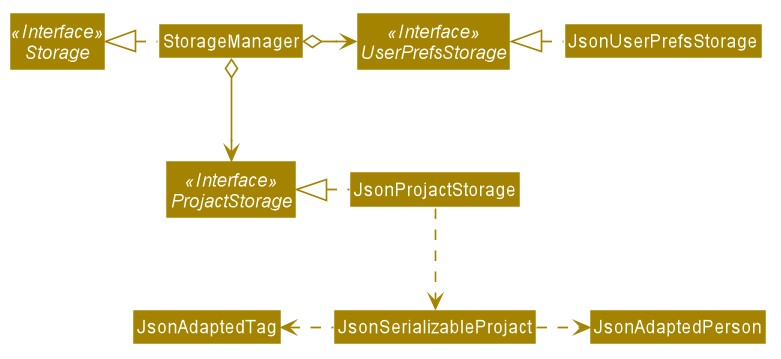

The diagram above was rendered by PlantUML. Its source (embedded in the PNG):
@startuml








skinparam BackgroundColor #FFFFFFF

skinparam Shadowing false

skinparam Class {
    FontColor #FFFFFF
    BorderThickness 1
    BorderColor #FFFFFF
    StereotypeFontColor #FFFFFF
    FontName Arial
}

skinparam Actor {
    BorderColor #000000
    Color #000000
    FontName Arial
}

skinparam Sequence {
    MessageAlign center
    BoxFontSize 15
    BoxPadding 0
    BoxFontColor #FFFFFF
    FontName Arial
}

skinparam Participant {
    FontColor #FFFFFFF
    Padding 20
}

skinparam MinClassWidth 50
skinparam ParticipantPadding 10
skinparam Shadowing false
skinparam DefaultTextAlignment center
skinparam packageStyle Rectangle

hide footbox
hide members
hide circle
skinparam arrowThickness 1.1
skinparam arrowColor #A38300
skinparam classBackgroundColor #A38300

Interface Storage <<Interface>>
Interface UserPrefsStorage <<Interface>>
Interface ProjactStorage <<Interface>>

Class StorageManager
Class JsonUserPrefsStorage
Class JsonProjactStorage

StorageManager .left.|> Storage
StorageManager o-right-> UserPrefsStorage
StorageManager o--> ProjactStorage

JsonUserPrefsStorage .left.|> UserPrefsStorage
JsonProjactStorage .left.|> ProjactStorage
JsonProjactStorage .down.> JsonSerializableProjact
JsonSerializableProjact .right.> JsonAdaptedPerson
JsonSerializableProjact .left.> JsonAdaptedTag
@enduml